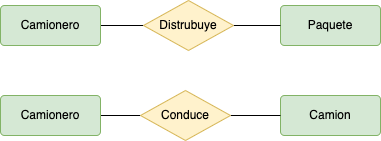

The diagram above was exported from draw.io. Its source (the exported page's mxGraphModel, read from the mxfile embedded in the PNG):
<mxGraphModel dx="390" dy="674" grid="1" gridSize="10" guides="1" tooltips="1" connect="1" arrows="1" fold="1" page="1" pageScale="1" pageWidth="827" pageHeight="1169" math="0" shadow="0">
  <root>
    <mxCell id="0" />
    <mxCell id="1" parent="0" />
    <mxCell id="Sc-tSIArWoRnkXWFop4S-4" style="edgeStyle=orthogonalEdgeStyle;rounded=0;orthogonalLoop=1;jettySize=auto;html=1;endArrow=none;endFill=0;" edge="1" parent="1" source="Sc-tSIArWoRnkXWFop4S-1" target="Sc-tSIArWoRnkXWFop4S-3">
      <mxGeometry relative="1" as="geometry" />
    </mxCell>
    <mxCell id="Sc-tSIArWoRnkXWFop4S-1" value="Camionero" style="rounded=1;arcSize=10;whiteSpace=wrap;html=1;align=center;fillColor=#d5e8d4;strokeColor=#82b366;" vertex="1" parent="1">
      <mxGeometry x="20" y="110" width="100" height="40" as="geometry" />
    </mxCell>
    <mxCell id="Sc-tSIArWoRnkXWFop4S-2" value="Paquete" style="rounded=1;arcSize=10;whiteSpace=wrap;html=1;align=center;fillColor=#d5e8d4;strokeColor=#82b366;" vertex="1" parent="1">
      <mxGeometry x="300" y="110" width="100" height="40" as="geometry" />
    </mxCell>
    <mxCell id="Sc-tSIArWoRnkXWFop4S-5" style="edgeStyle=orthogonalEdgeStyle;rounded=0;orthogonalLoop=1;jettySize=auto;html=1;entryX=0;entryY=0.5;entryDx=0;entryDy=0;endArrow=none;endFill=0;" edge="1" parent="1" source="Sc-tSIArWoRnkXWFop4S-3" target="Sc-tSIArWoRnkXWFop4S-2">
      <mxGeometry relative="1" as="geometry" />
    </mxCell>
    <mxCell id="Sc-tSIArWoRnkXWFop4S-3" value="Distrubuye" style="shape=rhombus;perimeter=rhombusPerimeter;whiteSpace=wrap;html=1;align=center;fillColor=#fff2cc;strokeColor=#d6b656;" vertex="1" parent="1">
      <mxGeometry x="163" y="105" width="90" height="50" as="geometry" />
    </mxCell>
    <mxCell id="Sc-tSIArWoRnkXWFop4S-6" style="edgeStyle=orthogonalEdgeStyle;rounded=0;orthogonalLoop=1;jettySize=auto;html=1;endArrow=none;endFill=0;" edge="1" parent="1" source="Sc-tSIArWoRnkXWFop4S-7" target="Sc-tSIArWoRnkXWFop4S-10">
      <mxGeometry relative="1" as="geometry" />
    </mxCell>
    <mxCell id="Sc-tSIArWoRnkXWFop4S-7" value="Camionero" style="rounded=1;arcSize=10;whiteSpace=wrap;html=1;align=center;fillColor=#d5e8d4;strokeColor=#82b366;" vertex="1" parent="1">
      <mxGeometry x="20" y="200" width="100" height="40" as="geometry" />
    </mxCell>
    <mxCell id="Sc-tSIArWoRnkXWFop4S-8" value="Camion" style="rounded=1;arcSize=10;whiteSpace=wrap;html=1;align=center;fillColor=#d5e8d4;strokeColor=#82b366;" vertex="1" parent="1">
      <mxGeometry x="300" y="200" width="100" height="40" as="geometry" />
    </mxCell>
    <mxCell id="Sc-tSIArWoRnkXWFop4S-9" style="edgeStyle=orthogonalEdgeStyle;rounded=0;orthogonalLoop=1;jettySize=auto;html=1;entryX=0;entryY=0.5;entryDx=0;entryDy=0;endArrow=none;endFill=0;" edge="1" parent="1" source="Sc-tSIArWoRnkXWFop4S-10" target="Sc-tSIArWoRnkXWFop4S-8">
      <mxGeometry relative="1" as="geometry" />
    </mxCell>
    <mxCell id="Sc-tSIArWoRnkXWFop4S-10" value="Conduce" style="shape=rhombus;perimeter=rhombusPerimeter;whiteSpace=wrap;html=1;align=center;fillColor=#fff2cc;strokeColor=#d6b656;" vertex="1" parent="1">
      <mxGeometry x="160" y="195" width="90" height="50" as="geometry" />
    </mxCell>
  </root>
</mxGraphModel>